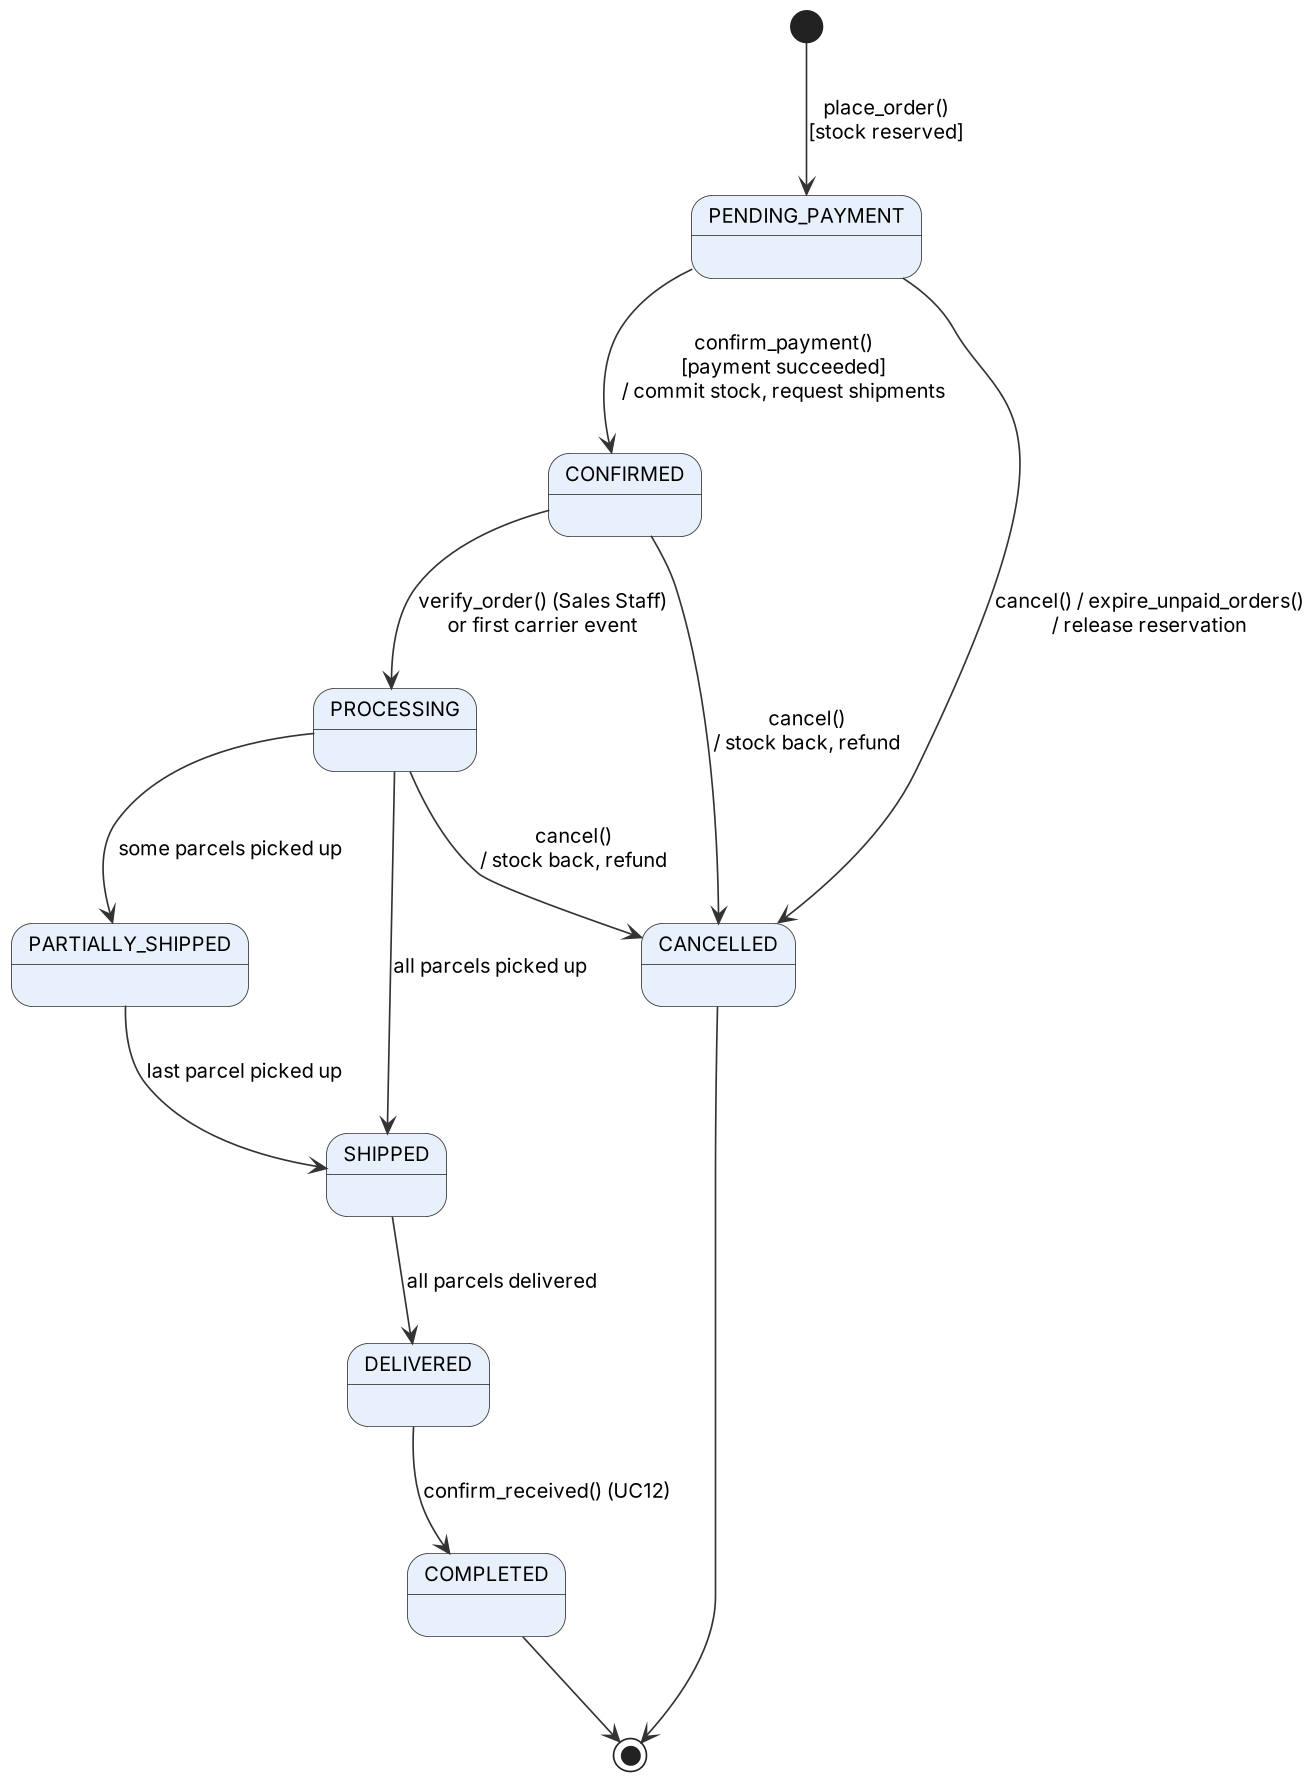

The diagram above was rendered by PlantUML. Its source (embedded in the PNG):
@startuml d7_state_order
!include style.iuml
skinparam state {
  BackgroundColor #E8F1FB
  BorderColor #333333
}
[*] --> PENDING_PAYMENT : place_order()\n[stock reserved]
PENDING_PAYMENT --> CONFIRMED : confirm_payment()\n[payment succeeded]\n/ commit stock, request shipments
PENDING_PAYMENT --> CANCELLED : cancel() / expire_unpaid_orders()\n/ release reservation
CONFIRMED --> PROCESSING : verify_order() (Sales Staff)\nor first carrier event
CONFIRMED --> CANCELLED : cancel()\n/ stock back, refund
PROCESSING --> PARTIALLY_SHIPPED : some parcels picked up
PROCESSING --> SHIPPED : all parcels picked up
PROCESSING --> CANCELLED : cancel()\n/ stock back, refund
PARTIALLY_SHIPPED --> SHIPPED : last parcel picked up
SHIPPED --> DELIVERED : all parcels delivered
DELIVERED --> COMPLETED : confirm_received() (UC12)
COMPLETED --> [*]
CANCELLED --> [*]
@enduml